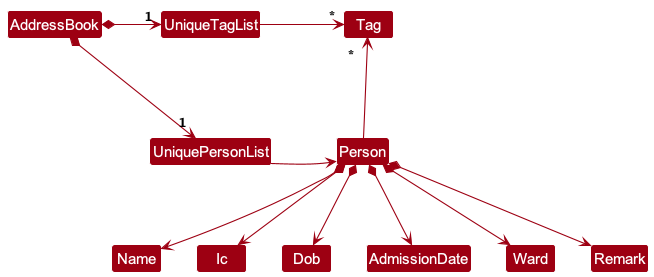

The diagram above was rendered by PlantUML. Its source (embedded in the PNG):
@startuml
!include style.puml
skinparam arrowThickness 1.1
skinparam arrowColor MODEL_COLOR
skinparam classBackgroundColor MODEL_COLOR

AddressBook *-right-> "1" UniquePersonList
AddressBook *-right-> "1" UniqueTagList
UniqueTagList -[hidden]down- UniquePersonList
UniqueTagList -[hidden]down- UniquePersonList

UniqueTagList -right-> "*" Tag
UniquePersonList -right-> Person

Person -up-> "*" Tag

Person *--> Name
Person *--> Ic
Person *--> Dob
Person *--> AdmissionDate
Person *--> Ward
Person *--> Remark
@enduml